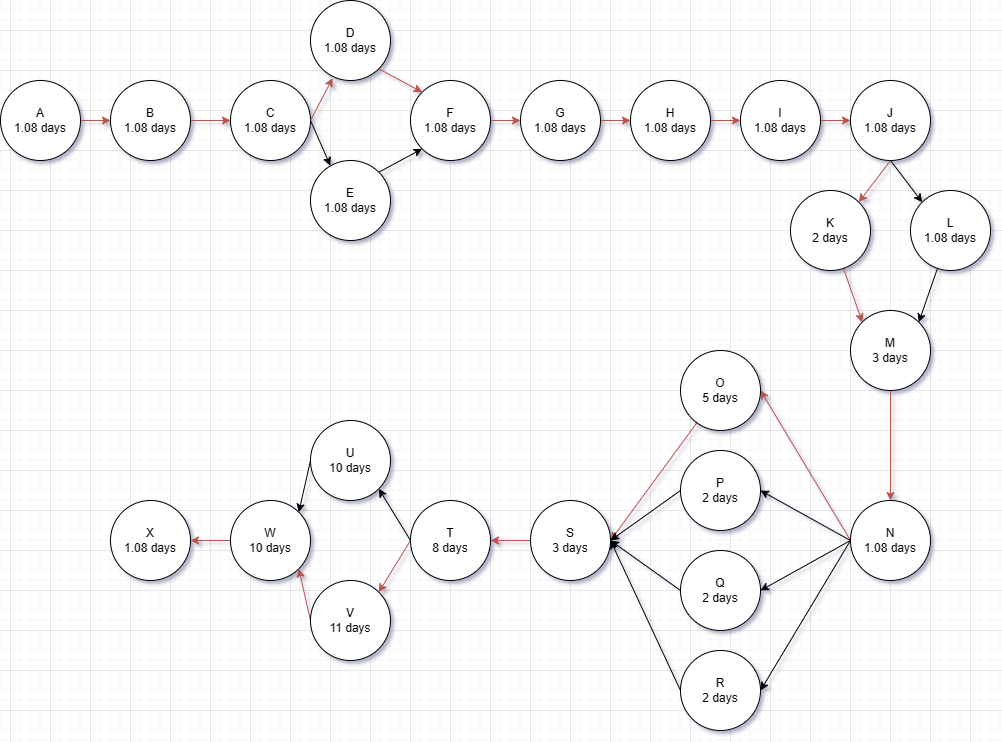

The diagram above was exported from draw.io. Its source (the exported page's mxGraphModel, read from the mxfile embedded in the PNG):
<mxGraphModel dx="679" dy="361" grid="1" gridSize="10" guides="1" tooltips="1" connect="1" arrows="1" fold="1" page="1" pageScale="1.5" pageWidth="1169" pageHeight="826" background="none" math="0" shadow="0">
  <root>
    <mxCell id="0" style=";html=1;" />
    <mxCell id="1" style=";html=1;" parent="0" />
    <mxCell id="UJldG4ZxqAKQBe9DFXSr-38" style="edgeStyle=orthogonalEdgeStyle;rounded=0;orthogonalLoop=1;jettySize=auto;html=1;entryX=0;entryY=0.5;entryDx=0;entryDy=0;fillColor=#f8cecc;strokeColor=#b85450;" parent="1" source="UJldG4ZxqAKQBe9DFXSr-4" target="UJldG4ZxqAKQBe9DFXSr-6" edge="1">
      <mxGeometry relative="1" as="geometry" />
    </mxCell>
    <mxCell id="UJldG4ZxqAKQBe9DFXSr-4" value="A&lt;div&gt;1.08 days&lt;/div&gt;" style="ellipse;whiteSpace=wrap;html=1;aspect=fixed;" parent="1" vertex="1">
      <mxGeometry x="70" y="210" width="80" height="80" as="geometry" />
    </mxCell>
    <mxCell id="UJldG4ZxqAKQBe9DFXSr-39" style="edgeStyle=orthogonalEdgeStyle;rounded=0;orthogonalLoop=1;jettySize=auto;html=1;entryX=0;entryY=0.5;entryDx=0;entryDy=0;fillColor=#f8cecc;strokeColor=#b85450;" parent="1" source="UJldG4ZxqAKQBe9DFXSr-6" target="UJldG4ZxqAKQBe9DFXSr-10" edge="1">
      <mxGeometry relative="1" as="geometry" />
    </mxCell>
    <mxCell id="UJldG4ZxqAKQBe9DFXSr-6" value="B&lt;div&gt;1.08 days&lt;/div&gt;" style="ellipse;whiteSpace=wrap;html=1;aspect=fixed;" parent="1" vertex="1">
      <mxGeometry x="180" y="210" width="80" height="80" as="geometry" />
    </mxCell>
    <mxCell id="UJldG4ZxqAKQBe9DFXSr-10" value="C&lt;div&gt;1.08 days&lt;br&gt;&lt;/div&gt;" style="ellipse;whiteSpace=wrap;html=1;aspect=fixed;" parent="1" vertex="1">
      <mxGeometry x="300" y="210" width="80" height="80" as="geometry" />
    </mxCell>
    <mxCell id="UJldG4ZxqAKQBe9DFXSr-46" style="rounded=0;orthogonalLoop=1;jettySize=auto;html=1;exitX=1;exitY=0;exitDx=0;exitDy=0;entryX=0;entryY=1;entryDx=0;entryDy=0;" parent="1" source="UJldG4ZxqAKQBe9DFXSr-11" target="UJldG4ZxqAKQBe9DFXSr-13" edge="1">
      <mxGeometry relative="1" as="geometry" />
    </mxCell>
    <mxCell id="UJldG4ZxqAKQBe9DFXSr-11" value="E&lt;div&gt;1.08 days&lt;br&gt;&lt;/div&gt;" style="ellipse;whiteSpace=wrap;html=1;aspect=fixed;" parent="1" vertex="1">
      <mxGeometry x="380" y="290" width="80" height="80" as="geometry" />
    </mxCell>
    <mxCell id="UJldG4ZxqAKQBe9DFXSr-45" style="rounded=0;orthogonalLoop=1;jettySize=auto;html=1;exitX=1;exitY=1;exitDx=0;exitDy=0;entryX=0;entryY=0;entryDx=0;entryDy=0;fillColor=#f8cecc;strokeColor=#b85450;" parent="1" source="UJldG4ZxqAKQBe9DFXSr-12" target="UJldG4ZxqAKQBe9DFXSr-13" edge="1">
      <mxGeometry relative="1" as="geometry" />
    </mxCell>
    <mxCell id="UJldG4ZxqAKQBe9DFXSr-12" value="D&lt;div&gt;1.08 days&lt;br&gt;&lt;/div&gt;" style="ellipse;whiteSpace=wrap;html=1;aspect=fixed;" parent="1" vertex="1">
      <mxGeometry x="380" y="130" width="80" height="80" as="geometry" />
    </mxCell>
    <mxCell id="UJldG4ZxqAKQBe9DFXSr-47" style="edgeStyle=orthogonalEdgeStyle;rounded=0;orthogonalLoop=1;jettySize=auto;html=1;entryX=0;entryY=0.5;entryDx=0;entryDy=0;fillColor=#f8cecc;strokeColor=#b85450;" parent="1" source="UJldG4ZxqAKQBe9DFXSr-13" target="UJldG4ZxqAKQBe9DFXSr-14" edge="1">
      <mxGeometry relative="1" as="geometry" />
    </mxCell>
    <mxCell id="UJldG4ZxqAKQBe9DFXSr-13" value="F&lt;div&gt;1.08 days&lt;br&gt;&lt;/div&gt;" style="ellipse;whiteSpace=wrap;html=1;aspect=fixed;" parent="1" vertex="1">
      <mxGeometry x="480" y="210" width="80" height="80" as="geometry" />
    </mxCell>
    <mxCell id="UJldG4ZxqAKQBe9DFXSr-48" style="edgeStyle=orthogonalEdgeStyle;rounded=0;orthogonalLoop=1;jettySize=auto;html=1;exitX=1;exitY=0.5;exitDx=0;exitDy=0;entryX=0;entryY=0.5;entryDx=0;entryDy=0;fillColor=#f8cecc;strokeColor=#b85450;" parent="1" source="UJldG4ZxqAKQBe9DFXSr-14" target="UJldG4ZxqAKQBe9DFXSr-15" edge="1">
      <mxGeometry relative="1" as="geometry" />
    </mxCell>
    <mxCell id="UJldG4ZxqAKQBe9DFXSr-14" value="G&lt;div&gt;1.08 days&lt;br&gt;&lt;/div&gt;" style="ellipse;whiteSpace=wrap;html=1;aspect=fixed;" parent="1" vertex="1">
      <mxGeometry x="590" y="210" width="80" height="80" as="geometry" />
    </mxCell>
    <mxCell id="UJldG4ZxqAKQBe9DFXSr-49" style="edgeStyle=orthogonalEdgeStyle;rounded=0;orthogonalLoop=1;jettySize=auto;html=1;exitX=1;exitY=0.5;exitDx=0;exitDy=0;entryX=0;entryY=0.5;entryDx=0;entryDy=0;fillColor=#f8cecc;strokeColor=#b85450;" parent="1" source="UJldG4ZxqAKQBe9DFXSr-15" target="UJldG4ZxqAKQBe9DFXSr-16" edge="1">
      <mxGeometry relative="1" as="geometry" />
    </mxCell>
    <mxCell id="UJldG4ZxqAKQBe9DFXSr-15" value="H&lt;div&gt;1.08 days&lt;br&gt;&lt;/div&gt;" style="ellipse;whiteSpace=wrap;html=1;aspect=fixed;" parent="1" vertex="1">
      <mxGeometry x="700" y="210" width="80" height="80" as="geometry" />
    </mxCell>
    <mxCell id="UJldG4ZxqAKQBe9DFXSr-50" style="edgeStyle=orthogonalEdgeStyle;rounded=0;orthogonalLoop=1;jettySize=auto;html=1;entryX=0;entryY=0.5;entryDx=0;entryDy=0;fillColor=#f8cecc;strokeColor=#b85450;" parent="1" source="UJldG4ZxqAKQBe9DFXSr-16" target="UJldG4ZxqAKQBe9DFXSr-17" edge="1">
      <mxGeometry relative="1" as="geometry" />
    </mxCell>
    <mxCell id="UJldG4ZxqAKQBe9DFXSr-16" value="I&lt;div&gt;1.08 days&lt;br&gt;&lt;/div&gt;" style="ellipse;whiteSpace=wrap;html=1;aspect=fixed;" parent="1" vertex="1">
      <mxGeometry x="810" y="210" width="80" height="80" as="geometry" />
    </mxCell>
    <mxCell id="UJldG4ZxqAKQBe9DFXSr-51" style="rounded=0;orthogonalLoop=1;jettySize=auto;html=1;exitX=0.5;exitY=1;exitDx=0;exitDy=0;entryX=1;entryY=0;entryDx=0;entryDy=0;fillColor=#f8cecc;strokeColor=#b85450;" parent="1" source="UJldG4ZxqAKQBe9DFXSr-17" target="UJldG4ZxqAKQBe9DFXSr-22" edge="1">
      <mxGeometry relative="1" as="geometry" />
    </mxCell>
    <mxCell id="UJldG4ZxqAKQBe9DFXSr-52" style="rounded=0;orthogonalLoop=1;jettySize=auto;html=1;exitX=0.5;exitY=1;exitDx=0;exitDy=0;entryX=0;entryY=0;entryDx=0;entryDy=0;" parent="1" source="UJldG4ZxqAKQBe9DFXSr-17" target="UJldG4ZxqAKQBe9DFXSr-23" edge="1">
      <mxGeometry relative="1" as="geometry" />
    </mxCell>
    <mxCell id="UJldG4ZxqAKQBe9DFXSr-17" value="J&lt;div&gt;1.08 days&lt;br&gt;&lt;/div&gt;" style="ellipse;whiteSpace=wrap;html=1;aspect=fixed;" parent="1" vertex="1">
      <mxGeometry x="920" y="210" width="80" height="80" as="geometry" />
    </mxCell>
    <mxCell id="UJldG4ZxqAKQBe9DFXSr-57" style="edgeStyle=orthogonalEdgeStyle;rounded=0;orthogonalLoop=1;jettySize=auto;html=1;entryX=0.5;entryY=0;entryDx=0;entryDy=0;fillColor=#f8cecc;strokeColor=#b85450;" parent="1" source="UJldG4ZxqAKQBe9DFXSr-21" target="UJldG4ZxqAKQBe9DFXSr-24" edge="1">
      <mxGeometry relative="1" as="geometry" />
    </mxCell>
    <mxCell id="UJldG4ZxqAKQBe9DFXSr-21" value="M&lt;div&gt;3 days&lt;/div&gt;" style="ellipse;whiteSpace=wrap;html=1;aspect=fixed;" parent="1" vertex="1">
      <mxGeometry x="920" y="440" width="80" height="80" as="geometry" />
    </mxCell>
    <mxCell id="UJldG4ZxqAKQBe9DFXSr-55" style="rounded=0;orthogonalLoop=1;jettySize=auto;html=1;entryX=0;entryY=0;entryDx=0;entryDy=0;fillColor=#f8cecc;strokeColor=#b85450;" parent="1" source="UJldG4ZxqAKQBe9DFXSr-22" target="UJldG4ZxqAKQBe9DFXSr-21" edge="1">
      <mxGeometry relative="1" as="geometry" />
    </mxCell>
    <mxCell id="UJldG4ZxqAKQBe9DFXSr-22" value="K&lt;div&gt;2 days&lt;br&gt;&lt;/div&gt;" style="ellipse;whiteSpace=wrap;html=1;aspect=fixed;" parent="1" vertex="1">
      <mxGeometry x="860" y="320" width="80" height="80" as="geometry" />
    </mxCell>
    <mxCell id="UJldG4ZxqAKQBe9DFXSr-56" style="rounded=0;orthogonalLoop=1;jettySize=auto;html=1;entryX=1;entryY=0;entryDx=0;entryDy=0;" parent="1" source="UJldG4ZxqAKQBe9DFXSr-23" target="UJldG4ZxqAKQBe9DFXSr-21" edge="1">
      <mxGeometry relative="1" as="geometry" />
    </mxCell>
    <mxCell id="UJldG4ZxqAKQBe9DFXSr-23" value="L&lt;div&gt;1.08 days&lt;br&gt;&lt;/div&gt;" style="ellipse;whiteSpace=wrap;html=1;aspect=fixed;" parent="1" vertex="1">
      <mxGeometry x="980" y="320" width="80" height="80" as="geometry" />
    </mxCell>
    <mxCell id="UJldG4ZxqAKQBe9DFXSr-58" style="rounded=0;orthogonalLoop=1;jettySize=auto;html=1;exitX=0;exitY=0.5;exitDx=0;exitDy=0;entryX=1;entryY=0.5;entryDx=0;entryDy=0;fillColor=#f8cecc;strokeColor=#b85450;" parent="1" source="UJldG4ZxqAKQBe9DFXSr-24" target="UJldG4ZxqAKQBe9DFXSr-25" edge="1">
      <mxGeometry relative="1" as="geometry" />
    </mxCell>
    <mxCell id="UJldG4ZxqAKQBe9DFXSr-59" style="rounded=0;orthogonalLoop=1;jettySize=auto;html=1;exitX=0;exitY=0.5;exitDx=0;exitDy=0;entryX=1;entryY=0.5;entryDx=0;entryDy=0;" parent="1" source="UJldG4ZxqAKQBe9DFXSr-24" target="UJldG4ZxqAKQBe9DFXSr-26" edge="1">
      <mxGeometry relative="1" as="geometry" />
    </mxCell>
    <mxCell id="UJldG4ZxqAKQBe9DFXSr-60" style="rounded=0;orthogonalLoop=1;jettySize=auto;html=1;exitX=0;exitY=0.5;exitDx=0;exitDy=0;entryX=1;entryY=0.5;entryDx=0;entryDy=0;" parent="1" source="UJldG4ZxqAKQBe9DFXSr-24" target="UJldG4ZxqAKQBe9DFXSr-27" edge="1">
      <mxGeometry relative="1" as="geometry" />
    </mxCell>
    <mxCell id="UJldG4ZxqAKQBe9DFXSr-61" style="rounded=0;orthogonalLoop=1;jettySize=auto;html=1;exitX=0;exitY=0.5;exitDx=0;exitDy=0;entryX=1;entryY=0.5;entryDx=0;entryDy=0;" parent="1" source="UJldG4ZxqAKQBe9DFXSr-24" target="UJldG4ZxqAKQBe9DFXSr-28" edge="1">
      <mxGeometry relative="1" as="geometry" />
    </mxCell>
    <mxCell id="UJldG4ZxqAKQBe9DFXSr-24" value="N&lt;div&gt;1.08 days&lt;br&gt;&lt;/div&gt;" style="ellipse;whiteSpace=wrap;html=1;aspect=fixed;" parent="1" vertex="1">
      <mxGeometry x="920" y="630" width="80" height="80" as="geometry" />
    </mxCell>
    <mxCell id="UJldG4ZxqAKQBe9DFXSr-62" style="rounded=0;orthogonalLoop=1;jettySize=auto;html=1;entryX=1;entryY=0.5;entryDx=0;entryDy=0;fillColor=#f8cecc;strokeColor=#b85450;" parent="1" source="UJldG4ZxqAKQBe9DFXSr-25" target="UJldG4ZxqAKQBe9DFXSr-29" edge="1">
      <mxGeometry relative="1" as="geometry" />
    </mxCell>
    <mxCell id="UJldG4ZxqAKQBe9DFXSr-25" value="O&lt;div&gt;5 days&lt;/div&gt;" style="ellipse;whiteSpace=wrap;html=1;aspect=fixed;" parent="1" vertex="1">
      <mxGeometry x="750" y="480" width="80" height="80" as="geometry" />
    </mxCell>
    <mxCell id="UJldG4ZxqAKQBe9DFXSr-63" style="rounded=0;orthogonalLoop=1;jettySize=auto;html=1;exitX=0;exitY=0.5;exitDx=0;exitDy=0;" parent="1" source="UJldG4ZxqAKQBe9DFXSr-26" edge="1">
      <mxGeometry relative="1" as="geometry">
        <mxPoint x="680" y="670" as="targetPoint" />
      </mxGeometry>
    </mxCell>
    <mxCell id="UJldG4ZxqAKQBe9DFXSr-26" value="P&lt;div&gt;2 days&lt;/div&gt;" style="ellipse;whiteSpace=wrap;html=1;aspect=fixed;" parent="1" vertex="1">
      <mxGeometry x="750" y="580" width="80" height="80" as="geometry" />
    </mxCell>
    <mxCell id="UJldG4ZxqAKQBe9DFXSr-64" style="rounded=0;orthogonalLoop=1;jettySize=auto;html=1;exitX=0;exitY=0.5;exitDx=0;exitDy=0;entryX=1;entryY=0.5;entryDx=0;entryDy=0;" parent="1" source="UJldG4ZxqAKQBe9DFXSr-27" target="UJldG4ZxqAKQBe9DFXSr-29" edge="1">
      <mxGeometry relative="1" as="geometry" />
    </mxCell>
    <mxCell id="UJldG4ZxqAKQBe9DFXSr-27" value="Q&lt;div&gt;2 days&lt;/div&gt;" style="ellipse;whiteSpace=wrap;html=1;aspect=fixed;" parent="1" vertex="1">
      <mxGeometry x="750" y="680" width="80" height="80" as="geometry" />
    </mxCell>
    <mxCell id="UJldG4ZxqAKQBe9DFXSr-65" style="rounded=0;orthogonalLoop=1;jettySize=auto;html=1;exitX=0;exitY=0.5;exitDx=0;exitDy=0;entryX=1;entryY=0.5;entryDx=0;entryDy=0;" parent="1" source="UJldG4ZxqAKQBe9DFXSr-28" target="UJldG4ZxqAKQBe9DFXSr-29" edge="1">
      <mxGeometry relative="1" as="geometry" />
    </mxCell>
    <mxCell id="UJldG4ZxqAKQBe9DFXSr-28" value="R&lt;div&gt;2 days&lt;/div&gt;" style="ellipse;whiteSpace=wrap;html=1;aspect=fixed;" parent="1" vertex="1">
      <mxGeometry x="750" y="780" width="80" height="80" as="geometry" />
    </mxCell>
    <mxCell id="UJldG4ZxqAKQBe9DFXSr-66" style="edgeStyle=orthogonalEdgeStyle;rounded=0;orthogonalLoop=1;jettySize=auto;html=1;exitX=0;exitY=0.5;exitDx=0;exitDy=0;entryX=1;entryY=0.5;entryDx=0;entryDy=0;fillColor=#f8cecc;strokeColor=#b85450;" parent="1" source="UJldG4ZxqAKQBe9DFXSr-29" target="UJldG4ZxqAKQBe9DFXSr-37" edge="1">
      <mxGeometry relative="1" as="geometry" />
    </mxCell>
    <mxCell id="UJldG4ZxqAKQBe9DFXSr-29" value="S&lt;div&gt;3 days&lt;/div&gt;" style="ellipse;whiteSpace=wrap;html=1;aspect=fixed;" parent="1" vertex="1">
      <mxGeometry x="600" y="630" width="80" height="80" as="geometry" />
    </mxCell>
    <mxCell id="UJldG4ZxqAKQBe9DFXSr-33" value="X&lt;div&gt;1.08 days&lt;br&gt;&lt;/div&gt;" style="ellipse;whiteSpace=wrap;html=1;aspect=fixed;" parent="1" vertex="1">
      <mxGeometry x="180" y="630" width="80" height="80" as="geometry" />
    </mxCell>
    <mxCell id="UJldG4ZxqAKQBe9DFXSr-72" style="edgeStyle=orthogonalEdgeStyle;rounded=0;orthogonalLoop=1;jettySize=auto;html=1;exitX=0;exitY=0.5;exitDx=0;exitDy=0;entryX=1;entryY=0.5;entryDx=0;entryDy=0;fillColor=#f8cecc;strokeColor=#b85450;" parent="1" source="UJldG4ZxqAKQBe9DFXSr-34" target="UJldG4ZxqAKQBe9DFXSr-33" edge="1">
      <mxGeometry relative="1" as="geometry" />
    </mxCell>
    <mxCell id="UJldG4ZxqAKQBe9DFXSr-34" value="W&lt;div&gt;10 days&lt;/div&gt;" style="ellipse;whiteSpace=wrap;html=1;aspect=fixed;" parent="1" vertex="1">
      <mxGeometry x="300" y="630" width="80" height="80" as="geometry" />
    </mxCell>
    <mxCell id="UJldG4ZxqAKQBe9DFXSr-69" style="rounded=0;orthogonalLoop=1;jettySize=auto;html=1;exitX=0;exitY=0.5;exitDx=0;exitDy=0;entryX=1;entryY=1;entryDx=0;entryDy=0;fillColor=#f8cecc;strokeColor=#b85450;" parent="1" source="UJldG4ZxqAKQBe9DFXSr-35" target="UJldG4ZxqAKQBe9DFXSr-34" edge="1">
      <mxGeometry relative="1" as="geometry" />
    </mxCell>
    <mxCell id="UJldG4ZxqAKQBe9DFXSr-35" value="V&lt;div&gt;11 days&lt;/div&gt;" style="ellipse;whiteSpace=wrap;html=1;aspect=fixed;" parent="1" vertex="1">
      <mxGeometry x="380" y="710" width="80" height="80" as="geometry" />
    </mxCell>
    <mxCell id="UJldG4ZxqAKQBe9DFXSr-71" style="rounded=0;orthogonalLoop=1;jettySize=auto;html=1;exitX=0;exitY=0.5;exitDx=0;exitDy=0;entryX=1;entryY=0;entryDx=0;entryDy=0;" parent="1" source="UJldG4ZxqAKQBe9DFXSr-36" target="UJldG4ZxqAKQBe9DFXSr-34" edge="1">
      <mxGeometry relative="1" as="geometry" />
    </mxCell>
    <mxCell id="UJldG4ZxqAKQBe9DFXSr-36" value="U&lt;div&gt;10 days&lt;/div&gt;" style="ellipse;whiteSpace=wrap;html=1;aspect=fixed;" parent="1" vertex="1">
      <mxGeometry x="380" y="550" width="80" height="80" as="geometry" />
    </mxCell>
    <mxCell id="UJldG4ZxqAKQBe9DFXSr-67" style="rounded=0;orthogonalLoop=1;jettySize=auto;html=1;exitX=0;exitY=0.5;exitDx=0;exitDy=0;entryX=1;entryY=1;entryDx=0;entryDy=0;" parent="1" source="UJldG4ZxqAKQBe9DFXSr-37" target="UJldG4ZxqAKQBe9DFXSr-36" edge="1">
      <mxGeometry relative="1" as="geometry" />
    </mxCell>
    <mxCell id="UJldG4ZxqAKQBe9DFXSr-68" style="rounded=0;orthogonalLoop=1;jettySize=auto;html=1;exitX=0;exitY=0.5;exitDx=0;exitDy=0;entryX=1;entryY=0;entryDx=0;entryDy=0;fillColor=#f8cecc;strokeColor=#b85450;" parent="1" source="UJldG4ZxqAKQBe9DFXSr-37" target="UJldG4ZxqAKQBe9DFXSr-35" edge="1">
      <mxGeometry relative="1" as="geometry" />
    </mxCell>
    <mxCell id="UJldG4ZxqAKQBe9DFXSr-37" value="T&lt;div&gt;8 days&lt;/div&gt;" style="ellipse;whiteSpace=wrap;html=1;aspect=fixed;" parent="1" vertex="1">
      <mxGeometry x="480" y="630" width="80" height="80" as="geometry" />
    </mxCell>
    <mxCell id="UJldG4ZxqAKQBe9DFXSr-53" style="rounded=0;orthogonalLoop=1;jettySize=auto;html=1;exitX=1;exitY=0.5;exitDx=0;exitDy=0;entryX=0.277;entryY=0.971;entryDx=0;entryDy=0;entryPerimeter=0;fillColor=#f8cecc;strokeColor=#b85450;" parent="1" source="UJldG4ZxqAKQBe9DFXSr-10" target="UJldG4ZxqAKQBe9DFXSr-12" edge="1">
      <mxGeometry relative="1" as="geometry" />
    </mxCell>
    <mxCell id="UJldG4ZxqAKQBe9DFXSr-54" style="rounded=0;orthogonalLoop=1;jettySize=auto;html=1;exitX=1;exitY=0.5;exitDx=0;exitDy=0;entryX=0.248;entryY=0.064;entryDx=0;entryDy=0;entryPerimeter=0;" parent="1" source="UJldG4ZxqAKQBe9DFXSr-10" target="UJldG4ZxqAKQBe9DFXSr-11" edge="1">
      <mxGeometry relative="1" as="geometry" />
    </mxCell>
  </root>
</mxGraphModel>